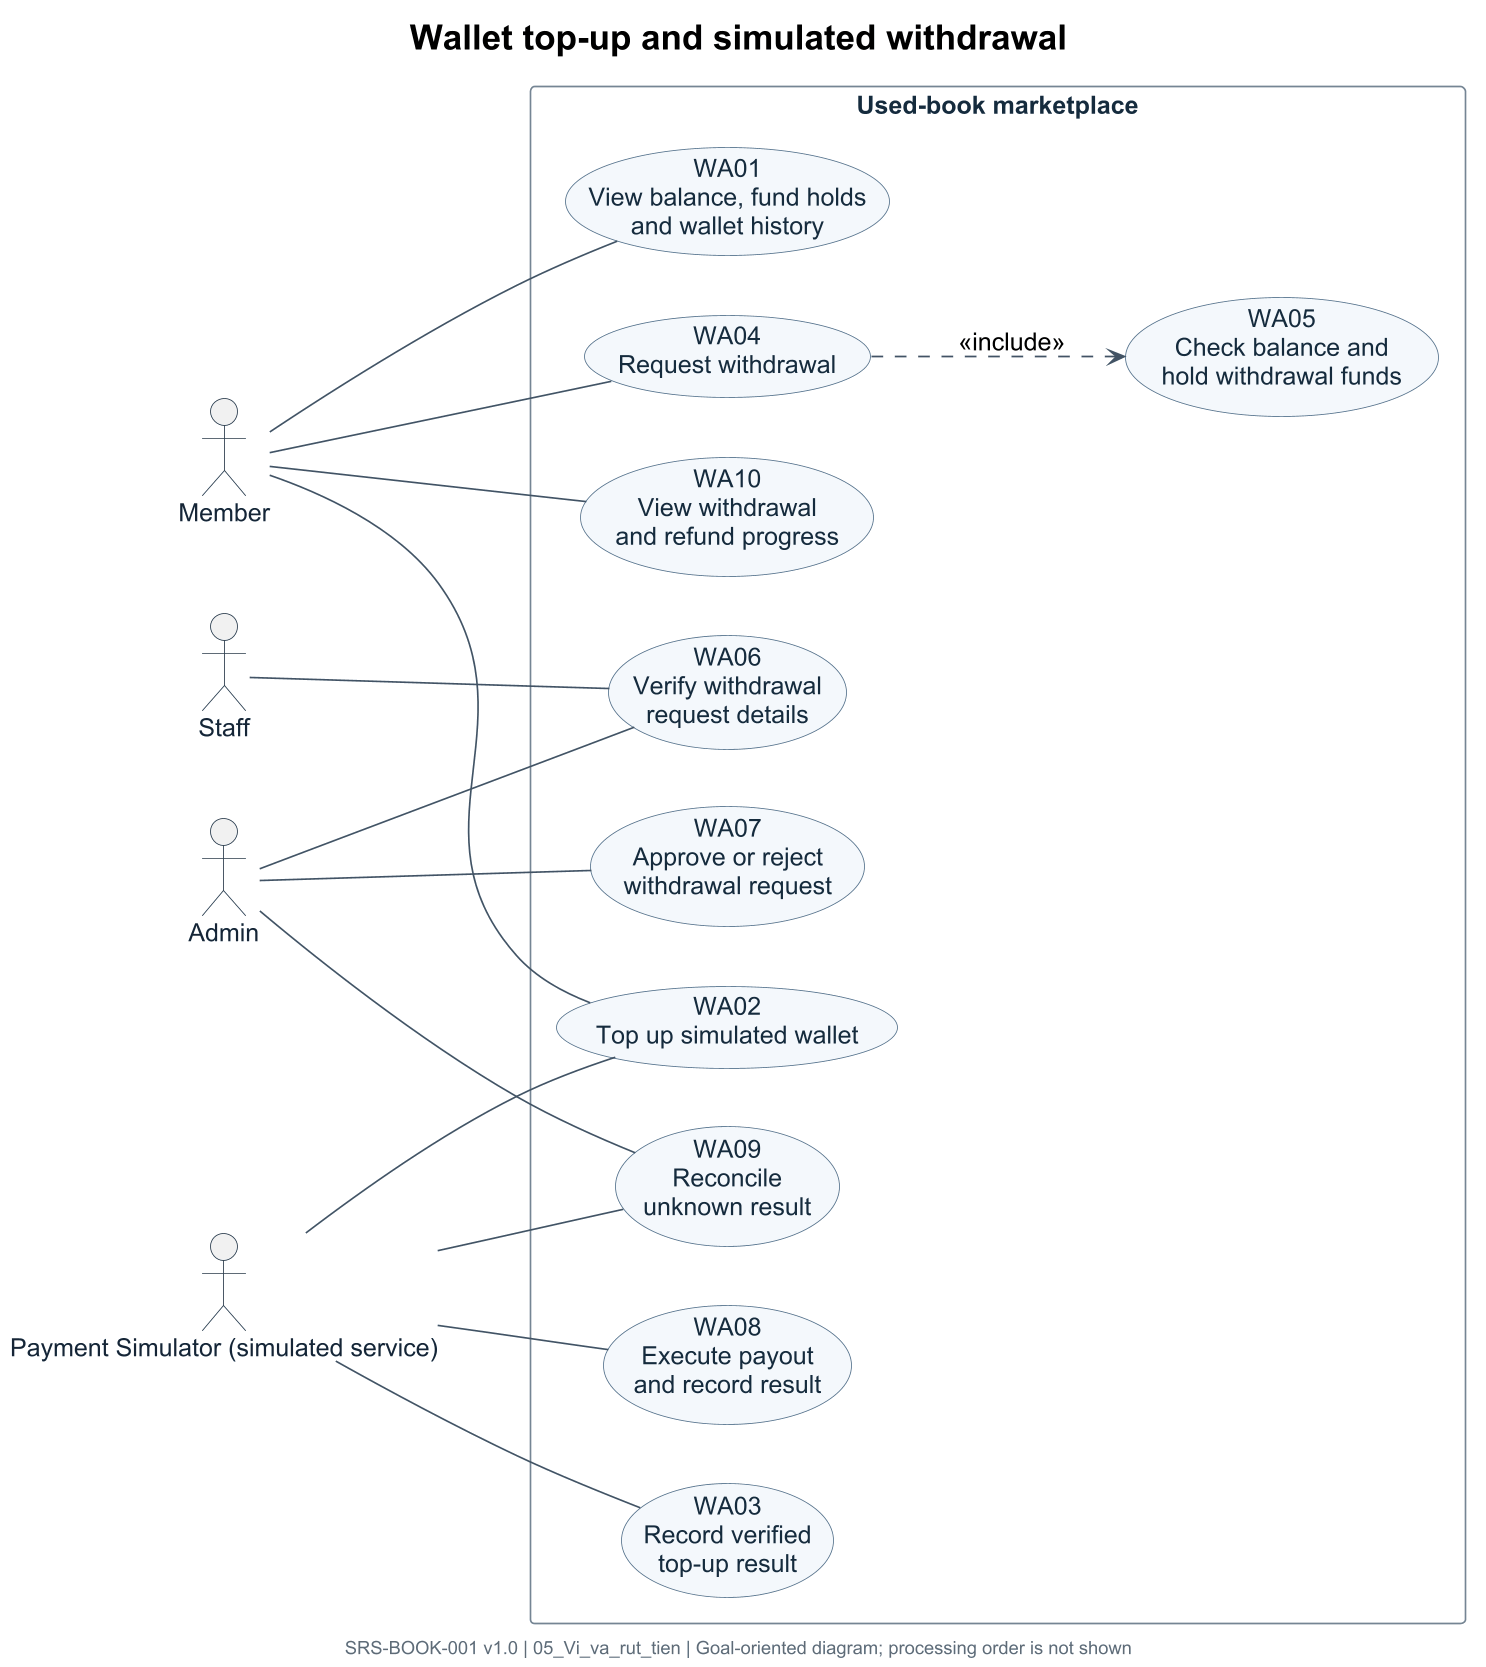

The diagram above was rendered by PlantUML. Its source (embedded in the PNG):
@startuml
left to right direction
skinparam defaultFontName Arial
skinparam defaultFontSize 15
skinparam dpi 160
skinparam shadowing false
skinparam backgroundColor white
skinparam ArrowColor #425365
skinparam ArrowThickness 1
skinparam ActorBorderColor #273748
skinparam ActorFontColor #162536
skinparam UsecaseBackgroundColor #F4F8FC
skinparam UsecaseBorderColor #54728C
skinparam UsecaseFontColor #152B3D
skinparam RectangleBorderColor #758594
skinparam RectangleBackgroundColor white
skinparam RectangleFontColor #152B3D
skinparam NoteBackgroundColor #FFFDF5
skinparam NoteBorderColor #C5B984
skinparam NoteFontSize 12
skinparam TitleFontSize 21
skinparam TitleFontColor black
skinparam FooterFontSize 11
skinparam FooterFontColor #5F6B76
skinparam nodesep 35
skinparam ranksep 70
hide stereotype

title Wallet top-up and simulated withdrawal
footer SRS-BOOK-001 v1.0 | 05_Vi_va_rut_tien | Goal-oriented diagram; processing order is not shown
actor "Member" as member
actor "Staff" as staff
actor "Admin" as admin
actor "Payment Simulator (simulated service)" as pay
rectangle "Used-book marketplace" as PLATFORM {
  usecase "WA01\nView balance, fund holds\nand wallet history" as WA01
  usecase "WA02\nTop up simulated wallet" as WA02
  usecase "WA03\nRecord verified\ntop-up result" as WA03
  usecase "WA04\nRequest withdrawal" as WA04
  usecase "WA05\nCheck balance and\nhold withdrawal funds" as WA05
  usecase "WA06\nVerify withdrawal\nrequest details" as WA06
  usecase "WA07\nApprove or reject\nwithdrawal request" as WA07
  usecase "WA08\nExecute payout\nand record result" as WA08
  usecase "WA09\nReconcile\nunknown result" as WA09
  usecase "WA10\nView withdrawal\nand refund progress" as WA10
}
member -- WA01
member -- WA02
member -- WA04
member -- WA10
staff -- WA06
admin -- WA06
admin -- WA07
admin -- WA09
pay -- WA02
pay -- WA03
pay -- WA08
pay -- WA09
WA04 ..> WA05 : <<include>>
@enduml